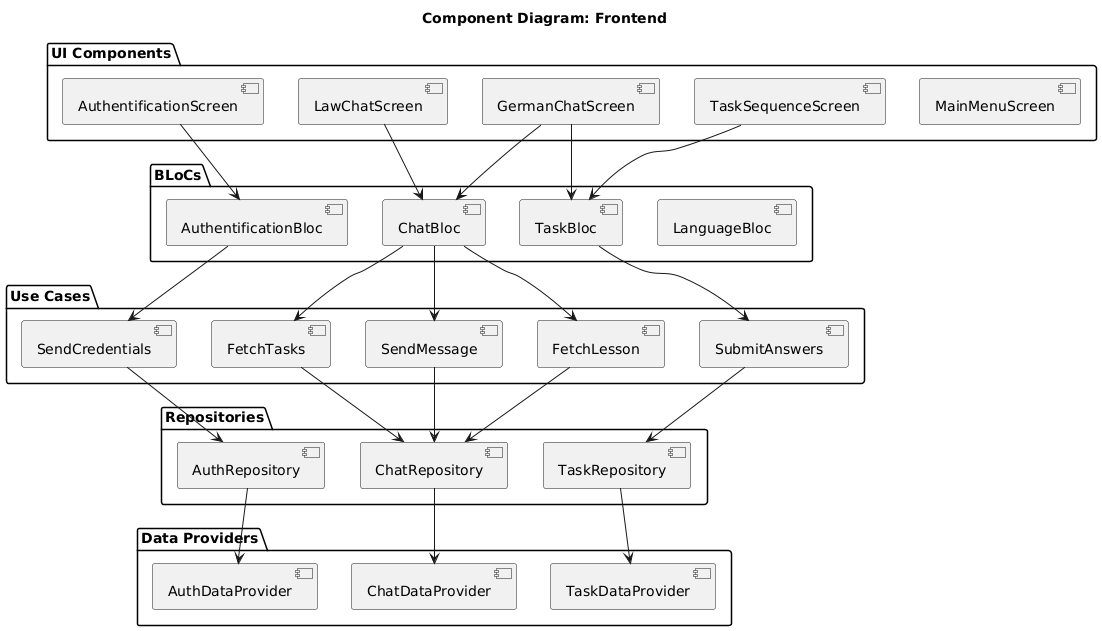

The diagram above was rendered by PlantUML. Its source (embedded in the PNG):
@startuml
title Component Diagram: Frontend
package "UI Components" {
    [AuthentificationScreen]
    [GermanChatScreen]
    [LawChatScreen]
    [TaskSequenceScreen]
    [MainMenuScreen]
}

package "BLoCs" {
    [AuthentificationBloc]
    [ChatBloc]
    [TaskBloc]
    [LanguageBloc]
}

package "Repositories" {
    [ChatRepository]
    [TaskRepository]
    [AuthRepository]
}

package "Use Cases" {
    [SendMessage]
    [FetchLesson]
    [FetchTasks]
    [SubmitAnswers]
    [SendCredentials]
}

package "Data Providers" {
    [ChatDataProvider]
    [TaskDataProvider]
    [AuthDataProvider]
}

' UI Components to BLoCs
[AuthentificationScreen] --> [AuthentificationBloc]
[GermanChatScreen] --> [ChatBloc]
[LawChatScreen] --> [ChatBloc]
[GermanChatScreen] --> [TaskBloc]
[TaskSequenceScreen] --> [TaskBloc]


' BLoCs to Use Cases
[AuthentificationBloc] --> [SendCredentials]
[ChatBloc] --> [SendMessage]
[ChatBloc] --> [FetchLesson]
[ChatBloc] --> [FetchTasks]
[TaskBloc] --> [SubmitAnswers]

' Use Cases to Repositories
[SendCredentials] --> [AuthRepository]
[SendMessage] --> [ChatRepository]
[FetchLesson] --> [ChatRepository]
[FetchTasks] --> [ChatRepository]
[SubmitAnswers] --> [TaskRepository]

' Repositories to Data Providers
[ChatRepository] --> [ChatDataProvider]
[TaskRepository] --> [TaskDataProvider]
[AuthRepository] --> [AuthDataProvider]
@enduml